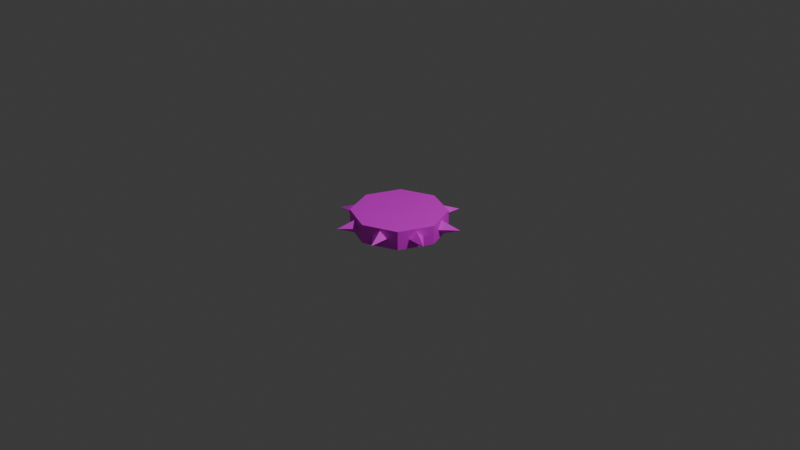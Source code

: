 # Source: Enemy02.blend  (saved by Blender 4.4.32; exported with 4.5.12 LTS)
import bpy
from mathutils import Matrix  # noqa: F401  (used for matrix-valued properties, if any)

bpy.ops.wm.read_factory_settings(use_empty=True)
scene = bpy.context.scene
scene.name = 'Scene'

# ---- collections
col_collection = bpy.data.collections.new('Collection'); scene.collection.children.link(col_collection)

# ---- images (referenced by path relative to the original .blend; pixels are not part of the script)
import os
ASSET_DIR = os.environ.get("B2B_ASSET_DIR", "")  # directory of the original .blend (textures are referenced by path, not embedded)
HERE = os.path.dirname(os.path.abspath(__file__))  # packed textures are extracted next to this script under _unpacked/

def load_image(name, relpath, width, height, colorspace="sRGB"):
    """Load a texture the original file referenced (path relative to the .blend, or extracted next to this script)."""
    p = next((c for c in (os.path.join(HERE, relpath), os.path.join(ASSET_DIR, relpath)) if relpath and os.path.exists(c)), "")
    if p:
        img = bpy.data.images.load(p, check_existing=True)
        img.name = name
    else:  # same state as the original file: an image datablock whose file is absent (Cycles renders it pink)
        img = bpy.data.images.new(name, width, height)
        img.source = "FILE"
        img.filepath = "//" + (relpath or name)
    img.colorspace_settings.name = colorspace
    return img
img_enemy02_png = load_image('Enemy02.png', 'Enemy02.png', 1024, 1024, 'sRGB')

# ---- materials (node trees are filled in below, after node groups)
mat_x = bpy.data.materials.new('マテリアル')
mat_x.roughness = 0.5

# ---- material node trees
mat_x.use_nodes = True; mat_x.node_tree.nodes.clear()
_N = mat_x.node_tree.nodes; _L = mat_x.node_tree.links
n0 = _N.new('ShaderNodeBsdfPrincipled'); n0.name = 'プリンシプルBSDF'; n0.location = (0, 300)
n0.inputs[27].default_value = (0.0, 0.0, 0.0, 1.0)
n0.inputs[28].default_value = 1.0
n1 = _N.new('ShaderNodeOutputMaterial'); n1.name = 'マテリアル出力'; n1.location = (280, 300)
n2 = _N.new('ShaderNodeTexImage'); n2.name = '画像テクスチャ'; n2.location = (-480, 300)
n2.image = img_enemy02_png
_L.new(n2.outputs[0], n0.inputs[0])
_L.new(n0.outputs[0], n1.inputs[0])
n1.is_active_output = True

# ---- world
world_world = bpy.data.worlds.new('World'); scene.world = world_world
world_world.use_nodes = True; world_world.node_tree.nodes.clear()
_N = world_world.node_tree.nodes; _L = world_world.node_tree.links
n0 = _N.new('ShaderNodeOutputWorld'); n0.name = 'World Output'; n0.location = (300, 300)
n1 = _N.new('ShaderNodeBackground'); n1.name = 'Background'; n1.location = (10, 300)
n1.inputs[0].default_value = (0.05088, 0.05088, 0.05088, 1.0)
_L.new(n1.outputs[0], n0.inputs[0])
n0.is_active_output = True
world_world.color = (0.05088, 0.05088, 0.05088)
world_world.sun_shadow_jitter_overblur = 0.0

# ---- cameras
cam_camera = bpy.data.cameras.new('Camera')
cam_camera.clip_end = 100.0
cam_camera.ortho_scale = 7.314

# ---- lights
light_light = bpy.data.lights.new('Light', 'POINT')
light_light.energy = 1000.0
light_light.shadow_soft_size = 0.1

# ---- meshes
me_x = bpy.data.meshes.new('円柱')
me_x.from_pydata([(0.0, 0.342, -0.1), (0.0, 0.5, 0.1), (0.2418, 0.2418, -0.1), (0.3536, 0.3536, 0.1), (0.342, -7.55e-09, -0.1), (0.5, 7.55e-09, 0.1), (0.2418, -0.2418, -0.1), (0.3536, -0.3536, 0.1), (0.0, -0.342, -0.1), (0.0, -0.5, 0.1), (-0.2418, -0.2418, -0.1), (-0.3536, -0.3536, 0.1), (-0.342, -7.55e-09, -0.1), (-0.5, 7.55e-09, 0.1), (-0.2418, 0.2418, -0.1), (-0.3536, 0.3536, 0.1), (0.0, 0.5, -0.1), (0.3536, 0.3536, -0.1), (0.5, -7.55e-09, -0.1), (0.3536, -0.3536, -0.1), (0.0, -0.5, -0.1), (-0.3536, -0.3536, -0.1), (-0.5, -7.55e-09, -0.1), (-0.3536, 0.3536, -0.1), (0.0, 0.342, -0.1438), (0.2418, 0.2418, -0.1438), (0.342, -1.085e-08, -0.1438), (0.2418, -0.2418, -0.1438), (0.0, -0.342, -0.1438), (-0.2418, -0.2418, -0.1438), (-0.342, -1.085e-08, -0.1438), (-0.2418, 0.2418, -0.1438)], [], [(1, 17, 16), (3, 18, 17), (5, 19, 18), (7, 20, 19), (9, 21, 20), (11, 22, 21), (13, 9, 5), (13, 23, 22), (15, 16, 23), (0, 31, 14), (0, 17, 2), (2, 18, 4), (4, 19, 6), (6, 20, 8), (8, 21, 10), (10, 22, 12), (12, 23, 14), (14, 16, 0), (27, 29, 31), (12, 29, 10), (8, 27, 6), (4, 25, 2), (14, 30, 12), (10, 28, 8), (6, 26, 4), (2, 24, 0), (1, 3, 17), (3, 5, 18), (5, 7, 19), (7, 9, 20), (9, 11, 21), (11, 13, 22), (5, 3, 1), (1, 15, 13), (13, 11, 9), (9, 7, 5), (5, 1, 13), (13, 15, 23), (15, 1, 16), (0, 24, 31), (0, 16, 17), (2, 17, 18), (4, 18, 19), (6, 19, 20), (8, 20, 21), (10, 21, 22), (12, 22, 23), (14, 23, 16), (31, 24, 25), (25, 26, 27), (27, 28, 29), (29, 30, 31), (31, 25, 27), (12, 30, 29), (8, 28, 27), (4, 26, 25), (14, 31, 30), (10, 29, 28), (6, 27, 26), (2, 25, 24)])
me_x.polygons.foreach_set('use_smooth', [True] * 60)
_k = set([(0, 2), (0, 14), (0, 24), (1, 3), (1, 15), (1, 16), (2, 4), (2, 25), (3, 5), (3, 17), (4, 6), (4, 26), (5, 7), (5, 18), (6, 8), (6, 27), (7, 9), (7, 19), (8, 10), (8, 28), (9, 11), (9, 20), (10, 12), (10, 29), (11, 13), (11, 21), (12, 14), (12, 30), (13, 15), (13, 22), (14, 31), (15, 23), (16, 17), (16, 23), (17, 18), (18, 19), (19, 20), (20, 21), (21, 22), (22, 23), (24, 25), (24, 31), (25, 26), (26, 27), (27, 28), (28, 29), (29, 30), (30, 31)])
me_x.attributes.new('sharp_edge', 'BOOLEAN', 'EDGE').data.foreach_set('value', [ (min(e.vertices), max(e.vertices)) in _k for e in me_x.edges])
_uv = me_x.uv_layers.new(name='UVMap')
_uv.uv.foreach_set('vector', [0.8216, 0.4341, 0.7238, 0.3553, 0.833, 0.377, 0.7124, 0.4123, 0.6146, 0.3335, 0.7238, 0.3553, 0.6032, 0.3906, 0.5053, 0.3118, 0.6146, 0.3335, 0.494, 0.3688, 0.3961, 0.29, 0.5053, 0.3118, 0.3935, 0.3453, 0.2792, 0.3064, 0.3961, 0.29, 0.2913, 0.3707, 0.1561, 0.3296, 0.2792, 0.3064, 0.2354, 0.4803, 0.3935, 0.3453, 0.551, 0.4769, 0.1682, 0.3939, 0.03306, 0.3528, 0.1561, 0.3296, 0.9308, 0.4558, 0.833, 0.377, 0.9422, 0.3988, 0.5373, 0.06133, 0.4601, 0.05894, 0.4626, 0.04645, 0.824, 0.3319, 0.7238, 0.3553, 0.7493, 0.317, 0.7148, 0.3102, 0.6146, 0.3335, 0.6401, 0.2953, 0.6056, 0.2884, 0.5053, 0.3118, 0.5309, 0.2735, 0.4964, 0.2666, 0.3961, 0.29, 0.4217, 0.2518, 0.3714, 0.248, 0.2792, 0.3064, 0.2914, 0.2592, 0.2509, 0.2631, 0.1561, 0.3296, 0.1667, 0.279, 0.1278, 0.2863, 0.03306, 0.3528, 0.04366, 0.3021, 0.9333, 0.3537, 0.833, 0.377, 0.8586, 0.3388, 0.4989, 0.2542, 0.3819, 0.1759, 0.4601, 0.05894, 0.3843, 0.09876, 0.3819, 0.1759, 0.3694, 0.1735, 0.4217, 0.2518, 0.4989, 0.2542, 0.4964, 0.2666, 0.5747, 0.2143, 0.5771, 0.1372, 0.5896, 0.1396, 0.453, 0.04835, 0.3967, 0.1012, 0.3897, 0.09065, 0.3713, 0.183, 0.4242, 0.2393, 0.4136, 0.2464, 0.5059, 0.2647, 0.5622, 0.2119, 0.5693, 0.2224, 0.5877, 0.1301, 0.5348, 0.07382, 0.5454, 0.06675, 0.8216, 0.4341, 0.7124, 0.4123, 0.7238, 0.3553, 0.7124, 0.4123, 0.6032, 0.3906, 0.6146, 0.3335, 0.6032, 0.3906, 0.494, 0.3688, 0.5053, 0.3118, 0.494, 0.3688, 0.3935, 0.3453, 0.3961, 0.29, 0.3935, 0.3453, 0.2913, 0.3707, 0.2792, 0.3064, 0.2913, 0.3707, 0.1682, 0.3939, 0.1561, 0.3296, 0.551, 0.4769, 0.506, 0.589, 0.3949, 0.6364, 0.3949, 0.6364, 0.2828, 0.5914, 0.2354, 0.4803, 0.2354, 0.4803, 0.2913, 0.3707, 0.3935, 0.3453, 0.3935, 0.3453, 0.494, 0.3688, 0.551, 0.4769, 0.551, 0.4769, 0.3949, 0.6364, 0.2354, 0.4803, 0.1682, 0.3939, 0.04516, 0.4171, 0.03306, 0.3528, 0.9308, 0.4558, 0.8216, 0.4341, 0.833, 0.377, 0.5373, 0.06133, 0.5348, 0.07382, 0.4601, 0.05894, 0.824, 0.3319, 0.833, 0.377, 0.7238, 0.3553, 0.7148, 0.3102, 0.7238, 0.3553, 0.6146, 0.3335, 0.6056, 0.2884, 0.6146, 0.3335, 0.5053, 0.3118, 0.4964, 0.2666, 0.5053, 0.3118, 0.3961, 0.29, 0.3714, 0.248, 0.3961, 0.29, 0.2792, 0.3064, 0.2509, 0.2631, 0.2792, 0.3064, 0.1561, 0.3296, 0.1278, 0.2863, 0.1561, 0.3296, 0.03306, 0.3528, 0.9333, 0.3537, 0.9422, 0.3988, 0.833, 0.377, 0.4601, 0.05894, 0.5348, 0.07382, 0.5771, 0.1372, 0.5771, 0.1372, 0.5622, 0.2119, 0.4989, 0.2542, 0.4989, 0.2542, 0.4242, 0.2393, 0.3819, 0.1759, 0.3819, 0.1759, 0.3967, 0.1012, 0.4601, 0.05894, 0.4601, 0.05894, 0.5771, 0.1372, 0.4989, 0.2542, 0.3843, 0.09876, 0.3967, 0.1012, 0.3819, 0.1759, 0.4217, 0.2518, 0.4242, 0.2393, 0.4989, 0.2542, 0.5747, 0.2143, 0.5622, 0.2119, 0.5771, 0.1372, 0.453, 0.04835, 0.4601, 0.05894, 0.3967, 0.1012, 0.3713, 0.183, 0.3819, 0.1759, 0.4242, 0.2393, 0.5059, 0.2647, 0.4989, 0.2542, 0.5622, 0.2119, 0.5877, 0.1301, 0.5771, 0.1372, 0.5348, 0.07382])
me_x.materials.append(mat_x)
me_x.update()
me_x.normals_split_custom_set([tuple(v) for v in zip(*[iter([0.3827, 0.9239, 0.0, 0.3827, 0.9239, 0.0, 0.3827, 0.9239, 0.0, 0.9239, 0.3827, 0.0, 0.9239, 0.3827, 0.0, 0.9239, 0.3827, 0.0, 0.9239, -0.3827, 0.0, 0.9239, -0.3827, 0.0, 0.9239, -0.3827, 0.0, 0.3827, -0.9239, 0.0, 0.3827, -0.9239, 0.0, 0.3827, -0.9239, 0.0, -0.3827, -0.9239, 0.0, -0.3827, -0.9239, 0.0, -0.3827, -0.9239, 0.0, -0.9239, -0.3827, 0.0, -0.9239, -0.3827, 0.0, -0.9239, -0.3827, 0.0, -2.998e-09, 8.007e-08, 1.0, -2.998e-09, 8.008e-08, 1.0, 2.998e-09, 8.007e-08, 1.0, -0.9239, 0.3827, 0.0, -0.9239, 0.3827, 0.0, -0.9239, 0.3827, 0.0, -0.3827, 0.9239, 0.0, -0.3827, 0.9239, 0.0, -0.3827, 0.9239, 0.0, -0.3827, 0.9239, 0.0, -0.3827, 0.9239, 0.0, -0.3827, 0.9239, 0.0, -6.18e-08, -9.665e-08, -1.0, 6.065e-08, -1.034e-07, -1.0, 5.223e-08, -1.034e-07, -1.0, 5.223e-08, -1.034e-07, -1.0, 2.408e-08, -7.965e-08, -1.0, 5.281e-09, -7.278e-08, -1.0, 5.281e-09, -7.278e-08, -1.0, 8.224e-08, -9.621e-08, -1.0, 6.604e-08, -9.43e-08, -1.0, 6.604e-08, -9.43e-08, -1.0, -2.373e-08, -9.698e-08, -1.0, -6.708e-08, -9.665e-08, -1.0, -6.708e-08, -9.665e-08, -1.0, -2.159e-08, -1.034e-07, -1.0, -2.437e-08, -1.034e-07, -1.0, -2.437e-08, -1.034e-07, -1.0, 0.0, -7.965e-08, -1.0, -1.056e-08, -7.278e-08, -1.0, -1.056e-08, -7.278e-08, -1.0, 1.886e-08, -9.621e-08, -1.0, -2.013e-08, -9.43e-08, -1.0, -2.013e-08, -9.43e-08, -1.0, -2.975e-08, -9.698e-08, -1.0, -6.18e-08, -9.665e-08, -1.0, 0.0, -7.615e-08, -1.0, 0.0, -7.615e-08, -1.0, 0.0, -7.615e-08, -1.0, -0.9239, -0.3827, 0.0, -0.9239, -0.3827, 0.0, -0.9239, -0.3827, 0.0, 0.3827, -0.9239, 0.0, 0.3827, -0.9239, 0.0, 0.3827, -0.9239, 0.0, 0.9239, 0.3827, 0.0, 0.9239, 0.3827, 0.0, 0.9239, 0.3827, 0.0, -0.9239, 0.3827, 0.0, -0.9239, 0.3827, 0.0, -0.9239, 0.3827, 0.0, -0.3827, -0.9239, 0.0, -0.3827, -0.9239, 0.0, -0.3827, -0.9239, 0.0, 0.9239, -0.3827, 0.0, 0.9239, -0.3827, 0.0, 0.9239, -0.3827, 0.0, 0.3827, 0.9239, 0.0, 0.3827, 0.9239, 0.0, 0.3827, 0.9239, 0.0, 0.3827, 0.9239, 0.0, 0.3827, 0.9239, 0.0, 0.3827, 0.9239, 0.0, 0.9239, 0.3827, 0.0, 0.9239, 0.3827, 0.0, 0.9239, 0.3827, 0.0, 0.9239, -0.3827, 0.0, 0.9239, -0.3827, 0.0, 0.9239, -0.3827, 0.0, 0.3827, -0.9239, 0.0, 0.3827, -0.9239, 0.0, 0.3827, -0.9239, 0.0, -0.3827, -0.9239, 0.0, -0.3827, -0.9239, 0.0, -0.3827, -0.9239, 0.0, -0.9239, -0.3827, 0.0, -0.9239, -0.3827, 0.0, -0.9239, -0.3827, 0.0, 2.998e-09, 8.007e-08, 1.0, 1.799e-08, 9.121e-08, 1.0, 2.998e-09, 8.008e-08, 1.0, 2.998e-09, 8.008e-08, 1.0, 0.0, 9.121e-08, 1.0, -2.998e-09, 8.007e-08, 1.0, -2.998e-09, 8.007e-08, 1.0, -1.799e-08, 9.121e-08, 1.0, -2.998e-09, 8.008e-08, 1.0, -2.998e-09, 8.008e-08, 1.0, 0.0, 9.121e-08, 1.0, 2.998e-09, 8.007e-08, 1.0, 2.998e-09, 8.007e-08, 1.0, 2.998e-09, 8.008e-08, 1.0, -2.998e-09, 8.007e-08, 1.0, -0.9239, 0.3827, 0.0, -0.9239, 0.3827, 0.0, -0.9239, 0.3827, 0.0, -0.3827, 0.9239, 0.0, -0.3827, 0.9239, 0.0, -0.3827, 0.9239, 0.0, -0.3827, 0.9239, 0.0, -0.3827, 0.9239, 0.0, -0.3827, 0.9239, 0.0, -6.18e-08, -9.665e-08, -1.0, -2.975e-08, -9.698e-08, -1.0, 6.065e-08, -1.034e-07, -1.0, 5.223e-08, -1.034e-07, -1.0, 6.065e-08, -1.034e-07, -1.0, 2.408e-08, -7.965e-08, -1.0, 5.281e-09, -7.278e-08, -1.0, 2.408e-08, -7.965e-08, -1.0, 8.224e-08, -9.621e-08, -1.0, 6.604e-08, -9.43e-08, -1.0, 8.224e-08, -9.621e-08, -1.0, -2.373e-08, -9.698e-08, -1.0, -6.708e-08, -9.665e-08, -1.0, -2.373e-08, -9.698e-08, -1.0, -2.159e-08, -1.034e-07, -1.0, -2.437e-08, -1.034e-07, -1.0, -2.159e-08, -1.034e-07, -1.0, 0.0, -7.965e-08, -1.0, -1.056e-08, -7.278e-08, -1.0, 0.0, -7.965e-08, -1.0, 1.886e-08, -9.621e-08, -1.0, -2.013e-08, -9.43e-08, -1.0, 1.886e-08, -9.621e-08, -1.0, -2.975e-08, -9.698e-08, -1.0, 0.0, -7.615e-08, -1.0, 0.0, -1.488e-07, -1.0, 0.0, -7.615e-08, -1.0, 0.0, -7.615e-08, -1.0, 0.0, -6.162e-08, -1.0, 0.0, -7.615e-08, -1.0, 0.0, -7.615e-08, -1.0, 0.0, -1.488e-07, -1.0, 0.0, -7.615e-08, -1.0, 0.0, -7.615e-08, -1.0, 0.0, -6.162e-08, -1.0, 0.0, -7.615e-08, -1.0, 0.0, -7.615e-08, -1.0, 0.0, -7.615e-08, -1.0, 0.0, -7.615e-08, -1.0, -0.9239, -0.3827, 0.0, -0.9239, -0.3827, 0.0, -0.9239, -0.3827, 0.0, 0.3827, -0.9239, 0.0, 0.3827, -0.9239, 0.0, 0.3827, -0.9239, 0.0, 0.9239, 0.3827, 0.0, 0.9239, 0.3827, 0.0, 0.9239, 0.3827, 0.0, -0.9239, 0.3827, 0.0, -0.9239, 0.3827, 0.0, -0.9239, 0.3827, 0.0, -0.3827, -0.9239, 0.0, -0.3827, -0.9239, 0.0, -0.3827, -0.9239, 0.0, 0.9239, -0.3827, 0.0, 0.9239, -0.3827, 0.0, 0.9239, -0.3827, 0.0, 0.3827, 0.9239, 0.0, 0.3827, 0.9239, 0.0, 0.3827, 0.9239, 0.0])] * 3)])
me_001 = bpy.data.meshes.new('円錐.001')
me_001.from_pydata([(0.2443, 0.3472, -2.622e-08), (0.1576, 0.3831, 0.09375), (0.07103, 0.419, -3.163e-08), (0.1576, 0.3831, -0.09375), (0.2533, 0.6141, -4.636e-08)], [], [(0, 4, 1), (1, 4, 2), (2, 4, 3), (3, 4, 0)])
me_001.polygons.foreach_set('use_smooth', [True] * 4)
_k = set([(0, 4), (1, 4), (2, 4), (3, 4)])
me_001.attributes.new('sharp_edge', 'BOOLEAN', 'EDGE').data.foreach_set('value', [ (min(e.vertices), max(e.vertices)) in _k for e in me_001.edges])
_uv = me_001.uv_layers.new(name='UVMap')
_uv.uv.foreach_set('vector', [0.8415, 0.4836, 0.8041, 0.5591, 0.7286, 0.5217, 0.7286, 0.5217, 0.8041, 0.5591, 0.7666, 0.6346, 0.7666, 0.6346, 0.8041, 0.5591, 0.8796, 0.5966, 0.8796, 0.5966, 0.8041, 0.5591, 0.8415, 0.4836])
me_001.materials.append(mat_x)
me_001.update()
me_001.normals_split_custom_set([tuple(v) for v in zip(*[iter([0.7295, -0.02476, 0.6835, 0.7295, -0.02476, 0.6835, 0.7295, -0.02476, 0.6835, -0.5334, 0.4984, 0.6835, -0.5334, 0.4984, 0.6835, -0.5334, 0.4984, 0.6835, -0.5334, 0.4984, -0.6835, -0.5334, 0.4984, -0.6835, -0.5334, 0.4984, -0.6835, 0.7295, -0.02476, -0.6835, 0.7295, -0.02476, -0.6835, 0.7295, -0.02476, -0.6835])] * 3)])
me_002 = bpy.data.meshes.new('円錐.002')
me_002.from_pydata([(0.4165, 0.07356, -5.553e-09), (0.3806, 0.1602, 0.09375), (0.3447, 0.2468, -1.863e-08), (0.3806, 0.1602, -0.09375), (0.6116, 0.2558, -1.932e-08)], [], [(0, 4, 1), (1, 4, 2), (2, 4, 3), (3, 4, 0)])
me_002.polygons.foreach_set('use_smooth', [True] * 4)
_k = set([(0, 4), (1, 4), (2, 4), (3, 4)])
me_002.attributes.new('sharp_edge', 'BOOLEAN', 'EDGE').data.foreach_set('value', [ (min(e.vertices), max(e.vertices)) in _k for e in me_002.edges])
_uv = me_002.uv_layers.new(name='UVMap')
_uv.uv.foreach_set('vector', [0.8415, 0.4836, 0.8041, 0.5591, 0.7286, 0.5217, 0.7286, 0.5217, 0.8041, 0.5591, 0.7666, 0.6346, 0.7666, 0.6346, 0.8041, 0.5591, 0.8796, 0.5966, 0.8796, 0.5966, 0.8041, 0.5591, 0.8415, 0.4836])
me_002.materials.append(mat_x)
me_002.update()
me_002.normals_split_custom_set([tuple(v) for v in zip(*[iter([0.4984, -0.5334, 0.6835, 0.4984, -0.5334, 0.6835, 0.4984, -0.5334, 0.6835, -0.02476, 0.7295, 0.6835, -0.02476, 0.7295, 0.6835, -0.02476, 0.7295, 0.6835, -0.02476, 0.7295, -0.6835, -0.02476, 0.7295, -0.6835, -0.02476, 0.7295, -0.6835, 0.4984, -0.5334, -0.6835, 0.4984, -0.5334, -0.6835, 0.4984, -0.5334, -0.6835])] * 3)])
me_003 = bpy.data.meshes.new('円錐.003')
me_003.from_pydata([(0.3447, -0.2417, 1.825e-08), (0.3806, -0.1551, 0.09375), (0.4165, -0.0685, 5.172e-09), (0.3806, -0.1551, -0.09375), (0.6116, -0.2508, 1.893e-08)], [], [(0, 4, 1), (1, 4, 2), (2, 4, 3), (3, 4, 0)])
me_003.polygons.foreach_set('use_smooth', [True] * 4)
_k = set([(0, 4), (1, 4), (2, 4), (3, 4)])
me_003.attributes.new('sharp_edge', 'BOOLEAN', 'EDGE').data.foreach_set('value', [ (min(e.vertices), max(e.vertices)) in _k for e in me_003.edges])
_uv = me_003.uv_layers.new(name='UVMap')
_uv.uv.foreach_set('vector', [0.8415, 0.4836, 0.8041, 0.5591, 0.7286, 0.5217, 0.7286, 0.5217, 0.8041, 0.5591, 0.7666, 0.6346, 0.7666, 0.6346, 0.8041, 0.5591, 0.8796, 0.5966, 0.8796, 0.5966, 0.8041, 0.5591, 0.8415, 0.4836])
me_003.materials.append(mat_x)
me_003.update()
me_003.normals_split_custom_set([tuple(v) for v in zip(*[iter([-0.02476, -0.7295, 0.6835, -0.02476, -0.7295, 0.6835, -0.02476, -0.7295, 0.6835, 0.4984, 0.5334, 0.6835, 0.4984, 0.5334, 0.6835, 0.4984, 0.5334, 0.6835, 0.4984, 0.5334, -0.6835, 0.4984, 0.5334, -0.6835, 0.4984, 0.5334, -0.6835, -0.02476, -0.7295, -0.6835, -0.02476, -0.7295, -0.6835, -0.02476, -0.7295, -0.6835])] * 3)])
me_004 = bpy.data.meshes.new('円錐.004')
me_004.from_pydata([(0.07103, -0.4139, 3.125e-08), (0.1576, -0.3781, 0.09375), (0.2443, -0.3422, 2.583e-08), (0.1576, -0.3781, -0.09375), (0.2533, -0.609, 4.598e-08)], [], [(0, 4, 1), (1, 4, 2), (2, 4, 3), (3, 4, 0)])
me_004.polygons.foreach_set('use_smooth', [True] * 4)
_k = set([(0, 4), (1, 4), (2, 4), (3, 4)])
me_004.attributes.new('sharp_edge', 'BOOLEAN', 'EDGE').data.foreach_set('value', [ (min(e.vertices), max(e.vertices)) in _k for e in me_004.edges])
_uv = me_004.uv_layers.new(name='UVMap')
_uv.uv.foreach_set('vector', [0.8415, 0.4836, 0.8041, 0.5591, 0.7286, 0.5217, 0.7286, 0.5217, 0.8041, 0.5591, 0.7666, 0.6346, 0.7666, 0.6346, 0.8041, 0.5591, 0.8796, 0.5966, 0.8796, 0.5966, 0.8041, 0.5591, 0.8415, 0.4836])
me_004.materials.append(mat_x)
me_004.update()
me_004.normals_split_custom_set([tuple(v) for v in zip(*[iter([-0.5334, -0.4984, 0.6835, -0.5334, -0.4984, 0.6835, -0.5334, -0.4984, 0.6835, 0.7295, 0.02476, 0.6835, 0.7295, 0.02476, 0.6835, 0.7295, 0.02476, 0.6835, 0.7295, 0.02476, -0.6835, 0.7295, 0.02476, -0.6835, 0.7295, 0.02476, -0.6835, -0.5334, -0.4984, -0.6835, -0.5334, -0.4984, -0.6835, -0.5334, -0.4984, -0.6835])] * 3)])
me_005 = bpy.data.meshes.new('円錐.005')
me_005.from_pydata([(-0.2443, -0.3422, 2.583e-08), (-0.1576, -0.3781, 0.09375), (-0.07103, -0.4139, 3.125e-08), (-0.1576, -0.3781, -0.09375), (-0.2533, -0.609, 4.598e-08)], [], [(0, 4, 1), (1, 4, 2), (2, 4, 3), (3, 4, 0)])
me_005.polygons.foreach_set('use_smooth', [True] * 4)
_k = set([(0, 4), (1, 4), (2, 4), (3, 4)])
me_005.attributes.new('sharp_edge', 'BOOLEAN', 'EDGE').data.foreach_set('value', [ (min(e.vertices), max(e.vertices)) in _k for e in me_005.edges])
_uv = me_005.uv_layers.new(name='UVMap')
_uv.uv.foreach_set('vector', [0.8415, 0.4836, 0.8041, 0.5591, 0.7286, 0.5217, 0.7286, 0.5217, 0.8041, 0.5591, 0.7666, 0.6346, 0.7666, 0.6346, 0.8041, 0.5591, 0.8796, 0.5966, 0.8796, 0.5966, 0.8041, 0.5591, 0.8415, 0.4836])
me_005.materials.append(mat_x)
me_005.update()
me_005.normals_split_custom_set([tuple(v) for v in zip(*[iter([-0.7295, 0.02476, 0.6835, -0.7295, 0.02476, 0.6835, -0.7295, 0.02476, 0.6835, 0.5334, -0.4984, 0.6835, 0.5334, -0.4984, 0.6835, 0.5334, -0.4984, 0.6835, 0.5334, -0.4984, -0.6835, 0.5334, -0.4984, -0.6835, 0.5334, -0.4984, -0.6835, -0.7295, 0.02476, -0.6835, -0.7295, 0.02476, -0.6835, -0.7295, 0.02476, -0.6835])] * 3)])
me_006 = bpy.data.meshes.new('円錐.006')
me_006.from_pydata([(-0.4165, -0.0685, 5.172e-09), (-0.3806, -0.1551, 0.09375), (-0.3447, -0.2417, 1.825e-08), (-0.3806, -0.1551, -0.09375), (-0.6116, -0.2508, 1.893e-08)], [], [(0, 4, 1), (1, 4, 2), (2, 4, 3), (3, 4, 0)])
me_006.polygons.foreach_set('use_smooth', [True] * 4)
_k = set([(0, 4), (1, 4), (2, 4), (3, 4)])
me_006.attributes.new('sharp_edge', 'BOOLEAN', 'EDGE').data.foreach_set('value', [ (min(e.vertices), max(e.vertices)) in _k for e in me_006.edges])
_uv = me_006.uv_layers.new(name='UVMap')
_uv.uv.foreach_set('vector', [0.8415, 0.4836, 0.8041, 0.5591, 0.7286, 0.5217, 0.7286, 0.5217, 0.8041, 0.5591, 0.7666, 0.6346, 0.7666, 0.6346, 0.8041, 0.5591, 0.8796, 0.5966, 0.8796, 0.5966, 0.8041, 0.5591, 0.8415, 0.4836])
me_006.materials.append(mat_x)
me_006.update()
me_006.normals_split_custom_set([tuple(v) for v in zip(*[iter([-0.4984, 0.5334, 0.6835, -0.4984, 0.5334, 0.6835, -0.4984, 0.5334, 0.6835, 0.02476, -0.7295, 0.6835, 0.02476, -0.7295, 0.6835, 0.02476, -0.7295, 0.6835, 0.02476, -0.7295, -0.6835, 0.02476, -0.7295, -0.6835, 0.02476, -0.7295, -0.6835, -0.4984, 0.5334, -0.6835, -0.4984, 0.5334, -0.6835, -0.4984, 0.5334, -0.6835])] * 3)])
me_008 = bpy.data.meshes.new('円錐.008')
me_008.from_pydata([(-0.3447, 0.2468, -1.863e-08), (-0.3806, 0.1602, 0.09375), (-0.4165, 0.07356, -5.553e-09), (-0.3806, 0.1602, -0.09375), (-0.6116, 0.2558, -1.932e-08)], [], [(0, 4, 1), (1, 4, 2), (2, 4, 3), (3, 4, 0)])
me_008.polygons.foreach_set('use_smooth', [True] * 4)
_k = set([(0, 4), (1, 4), (2, 4), (3, 4)])
me_008.attributes.new('sharp_edge', 'BOOLEAN', 'EDGE').data.foreach_set('value', [ (min(e.vertices), max(e.vertices)) in _k for e in me_008.edges])
_uv = me_008.uv_layers.new(name='UVMap')
_uv.uv.foreach_set('vector', [0.8415, 0.4836, 0.8041, 0.5591, 0.7286, 0.5217, 0.7286, 0.5217, 0.8041, 0.5591, 0.7666, 0.6346, 0.7666, 0.6346, 0.8041, 0.5591, 0.8796, 0.5966, 0.8796, 0.5966, 0.8041, 0.5591, 0.8415, 0.4836])
me_008.materials.append(mat_x)
me_008.update()
me_008.normals_split_custom_set([tuple(v) for v in zip(*[iter([0.02476, 0.7295, 0.6835, 0.02476, 0.7295, 0.6835, 0.02476, 0.7295, 0.6835, -0.4984, -0.5334, 0.6835, -0.4984, -0.5334, 0.6835, -0.4984, -0.5334, 0.6835, -0.4984, -0.5334, -0.6835, -0.4984, -0.5334, -0.6835, -0.4984, -0.5334, -0.6835, 0.02476, 0.7295, -0.6835, 0.02476, 0.7295, -0.6835, 0.02476, 0.7295, -0.6835])] * 3)])
me_009 = bpy.data.meshes.new('円錐.009')
me_009.from_pydata([(-0.07103, 0.419, -3.163e-08), (-0.1576, 0.3831, 0.09375), (-0.2443, 0.3472, -2.622e-08), (-0.1576, 0.3831, -0.09375), (-0.2533, 0.6141, -4.636e-08)], [], [(0, 4, 1), (1, 4, 2), (2, 4, 3), (3, 4, 0)])
me_009.polygons.foreach_set('use_smooth', [True] * 4)
_k = set([(0, 4), (1, 4), (2, 4), (3, 4)])
me_009.attributes.new('sharp_edge', 'BOOLEAN', 'EDGE').data.foreach_set('value', [ (min(e.vertices), max(e.vertices)) in _k for e in me_009.edges])
_uv = me_009.uv_layers.new(name='UVMap')
_uv.uv.foreach_set('vector', [0.8415, 0.4836, 0.8041, 0.5591, 0.7286, 0.5217, 0.7286, 0.5217, 0.8041, 0.5591, 0.7666, 0.6346, 0.7666, 0.6346, 0.8041, 0.5591, 0.8796, 0.5966, 0.8796, 0.5966, 0.8041, 0.5591, 0.8415, 0.4836])
me_009.materials.append(mat_x)
me_009.update()
me_009.normals_split_custom_set([tuple(v) for v in zip(*[iter([0.5334, 0.4984, 0.6835, 0.5334, 0.4984, 0.6835, 0.5334, 0.4984, 0.6835, -0.7295, -0.02476, 0.6835, -0.7295, -0.02476, 0.6835, -0.7295, -0.02476, 0.6835, -0.7295, -0.02476, -0.6835, -0.7295, -0.02476, -0.6835, -0.7295, -0.02476, -0.6835, 0.5334, 0.4984, -0.6835, 0.5334, 0.4984, -0.6835, 0.5334, 0.4984, -0.6835])] * 3)])

# ---- objects
ob_light = bpy.data.objects.new('Light', light_light)
ob_camera = bpy.data.objects.new('Camera', cam_camera)
ob_x = bpy.data.objects.new('円柱', me_x)
ob_001 = bpy.data.objects.new('円錐.001', me_001)
ob_002 = bpy.data.objects.new('円錐.002', me_002)
ob_003 = bpy.data.objects.new('円錐.003', me_003)
ob_004 = bpy.data.objects.new('円錐.004', me_004)
ob_005 = bpy.data.objects.new('円錐.005', me_005)
ob_006 = bpy.data.objects.new('円錐.006', me_006)
ob_008 = bpy.data.objects.new('円錐.008', me_008)
ob_009 = bpy.data.objects.new('円錐.009', me_009)

# ---- transforms, parenting, visibility, modifiers, constraints
ob_light.location = (4.076, 1.005, 5.904)
ob_light.rotation_euler = (0.6503, 0.05522, 1.866)
ob_light.lock_rotations_4d = False
ob_light.empty_display_type = 'ARROWS'
ob_light.color = (0.0, 0.0, 0.0, 0.0)
ob_light.lineart.crease_threshold = 0.0
ob_camera.location = (7.359, -6.926, 4.958)
ob_camera.rotation_euler = (1.109, 0.0, 0.8149)
ob_camera.lock_rotations_4d = False
ob_camera.empty_display_type = 'ARROWS'
ob_camera.color = (0.0, 0.0, 0.0, 0.0)
ob_camera.display_type = 'WIRE'
ob_camera.lineart.crease_threshold = 0.0
ob_x.location = (0.0, 0.0, 0.0)
ob_001.location = (0.0, 0.0, 0.0)
ob_002.location = (0.0, 0.0, 0.0)
ob_003.location = (0.0, 0.0, 0.0)
ob_004.location = (0.0, 0.0, 0.0)
ob_005.location = (0.0, 0.0, 0.0)
ob_006.location = (0.0, 0.0, 0.0)
ob_008.location = (0.0, 0.0, 0.0)
ob_009.location = (0.0, 0.0, 0.0)

# ---- collection membership
col_collection.objects.link(ob_light)
col_collection.objects.link(ob_camera)
col_collection.objects.link(ob_x)
col_collection.objects.link(ob_001)
col_collection.objects.link(ob_002)
col_collection.objects.link(ob_003)
col_collection.objects.link(ob_004)
col_collection.objects.link(ob_005)
col_collection.objects.link(ob_006)
col_collection.objects.link(ob_008)
col_collection.objects.link(ob_009)

# ---- scene / render settings (as saved in the file)
scene.camera = ob_camera
scene.frame_start = 1; scene.frame_end = 250; scene.frame_set(1)
scene.render.engine = 'BLENDER_EEVEE_NEXT'
bpy.context.view_layer.update()
